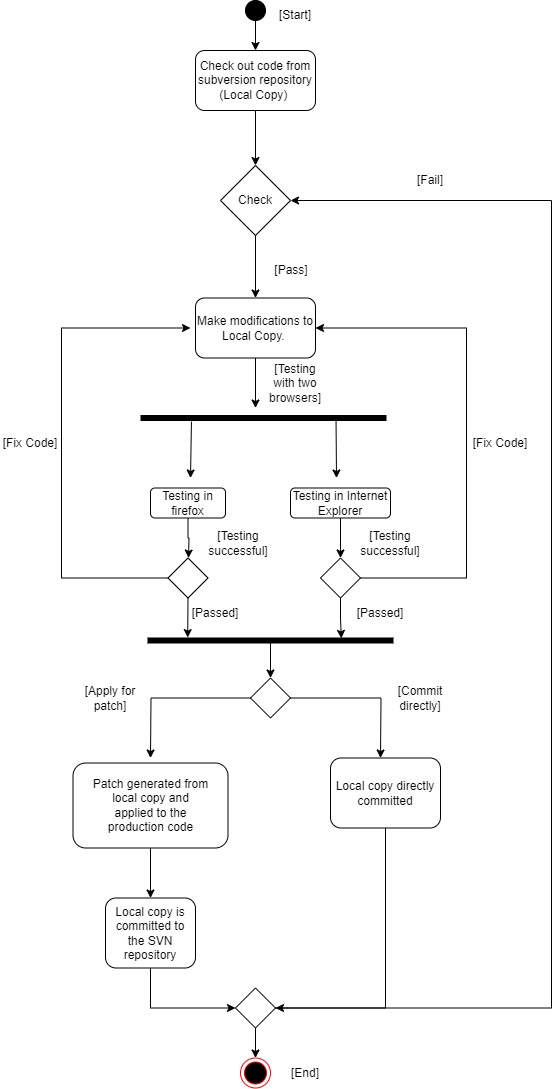

The diagram above was exported from draw.io. Its source (the exported page's mxGraphModel, read from the mxfile embedded in the PNG):
<mxGraphModel dx="794" dy="424" grid="1" gridSize="10" guides="1" tooltips="1" connect="1" arrows="1" fold="1" page="1" pageScale="1" pageWidth="850" pageHeight="1100" math="0" shadow="0">
  <root>
    <mxCell id="0" />
    <mxCell id="1" parent="0" />
    <mxCell id="MdHwQwdLkirbxR9gEcvt-5" style="edgeStyle=orthogonalEdgeStyle;rounded=0;orthogonalLoop=1;jettySize=auto;html=1;exitX=0.5;exitY=1;exitDx=0;exitDy=0;entryX=0.5;entryY=0;entryDx=0;entryDy=0;" parent="1" source="vXnY5GbM2XEQv6VEGqkQ-1" target="MdHwQwdLkirbxR9gEcvt-3" edge="1">
      <mxGeometry relative="1" as="geometry" />
    </mxCell>
    <mxCell id="vXnY5GbM2XEQv6VEGqkQ-1" value="Check out code from&lt;br/&gt;subversion repository&lt;br/&gt;(Local Copy)&amp;nbsp;" style="rounded=1;whiteSpace=wrap;html=1;" parent="1" vertex="1">
      <mxGeometry x="365" y="55" width="120" height="60" as="geometry" />
    </mxCell>
    <mxCell id="vXnY5GbM2XEQv6VEGqkQ-5" style="edgeStyle=orthogonalEdgeStyle;rounded=0;orthogonalLoop=1;jettySize=auto;html=1;exitX=0.5;exitY=1;exitDx=0;exitDy=0;" parent="1" source="vXnY5GbM2XEQv6VEGqkQ-3" target="vXnY5GbM2XEQv6VEGqkQ-1" edge="1">
      <mxGeometry relative="1" as="geometry" />
    </mxCell>
    <mxCell id="vXnY5GbM2XEQv6VEGqkQ-3" value="" style="ellipse;whiteSpace=wrap;html=1;aspect=fixed;fillColor=#000000;" parent="1" vertex="1">
      <mxGeometry x="415" y="5" width="20" height="20" as="geometry" />
    </mxCell>
    <mxCell id="vXnY5GbM2XEQv6VEGqkQ-8" style="edgeStyle=orthogonalEdgeStyle;rounded=0;orthogonalLoop=1;jettySize=auto;html=1;exitX=0.5;exitY=1;exitDx=0;exitDy=0;" parent="1" source="vXnY5GbM2XEQv6VEGqkQ-6" edge="1">
      <mxGeometry relative="1" as="geometry">
        <mxPoint x="425" y="412.5" as="targetPoint" />
      </mxGeometry>
    </mxCell>
    <mxCell id="vXnY5GbM2XEQv6VEGqkQ-6" value="Make modifications to&lt;br/&gt;Local Copy.&amp;nbsp;" style="rounded=1;whiteSpace=wrap;html=1;" parent="1" vertex="1">
      <mxGeometry x="365" y="302.5" width="120" height="60" as="geometry" />
    </mxCell>
    <mxCell id="vXnY5GbM2XEQv6VEGqkQ-10" value="" style="html=1;points=[];perimeter=orthogonalPerimeter;fillColor=strokeColor;rotation=90;" parent="1" vertex="1">
      <mxGeometry x="430.5" y="300" width="5" height="245" as="geometry" />
    </mxCell>
    <mxCell id="vXnY5GbM2XEQv6VEGqkQ-11" value="[Testing with two browsers]" style="text;html=1;strokeColor=none;fillColor=none;align=center;verticalAlign=middle;whiteSpace=wrap;rounded=0;" parent="1" vertex="1">
      <mxGeometry x="435" y="372.5" width="60" height="30" as="geometry" />
    </mxCell>
    <mxCell id="vXnY5GbM2XEQv6VEGqkQ-22" value="" style="endArrow=classic;html=1;rounded=0;exitX=0.42;exitY=0.204;exitDx=0;exitDy=0;exitPerimeter=0;" parent="1" source="vXnY5GbM2XEQv6VEGqkQ-10" edge="1">
      <mxGeometry width="50" height="50" relative="1" as="geometry">
        <mxPoint x="480" y="462.5" as="sourcePoint" />
        <mxPoint x="506" y="482.5" as="targetPoint" />
      </mxGeometry>
    </mxCell>
    <mxCell id="vXnY5GbM2XEQv6VEGqkQ-23" value="" style="endArrow=classic;html=1;rounded=0;exitX=1.22;exitY=0.794;exitDx=0;exitDy=0;exitPerimeter=0;" parent="1" source="vXnY5GbM2XEQv6VEGqkQ-10" edge="1">
      <mxGeometry width="50" height="50" relative="1" as="geometry">
        <mxPoint x="459" y="432.5" as="sourcePoint" />
        <mxPoint x="360" y="482.5" as="targetPoint" />
      </mxGeometry>
    </mxCell>
    <mxCell id="vXnY5GbM2XEQv6VEGqkQ-27" style="edgeStyle=orthogonalEdgeStyle;rounded=0;orthogonalLoop=1;jettySize=auto;html=1;exitX=0.5;exitY=1;exitDx=0;exitDy=0;" parent="1" source="vXnY5GbM2XEQv6VEGqkQ-24" edge="1">
      <mxGeometry relative="1" as="geometry">
        <mxPoint x="358" y="562.5" as="targetPoint" />
      </mxGeometry>
    </mxCell>
    <mxCell id="vXnY5GbM2XEQv6VEGqkQ-24" value="Testing in firefox" style="rounded=1;whiteSpace=wrap;html=1;" parent="1" vertex="1">
      <mxGeometry x="320" y="492.5" width="75" height="30" as="geometry" />
    </mxCell>
    <mxCell id="vXnY5GbM2XEQv6VEGqkQ-28" style="edgeStyle=orthogonalEdgeStyle;rounded=0;orthogonalLoop=1;jettySize=auto;html=1;exitX=0.5;exitY=1;exitDx=0;exitDy=0;" parent="1" source="vXnY5GbM2XEQv6VEGqkQ-25" edge="1">
      <mxGeometry relative="1" as="geometry">
        <mxPoint x="510" y="562.5" as="targetPoint" />
      </mxGeometry>
    </mxCell>
    <mxCell id="vXnY5GbM2XEQv6VEGqkQ-25" value="Testing in Internet Explorer" style="rounded=1;whiteSpace=wrap;html=1;" parent="1" vertex="1">
      <mxGeometry x="460" y="492.5" width="100" height="30" as="geometry" />
    </mxCell>
    <mxCell id="vXnY5GbM2XEQv6VEGqkQ-31" style="edgeStyle=orthogonalEdgeStyle;rounded=0;orthogonalLoop=1;jettySize=auto;html=1;exitX=0;exitY=0.5;exitDx=0;exitDy=0;" parent="1" source="vXnY5GbM2XEQv6VEGqkQ-29" edge="1">
      <mxGeometry relative="1" as="geometry">
        <mxPoint x="360" y="332.5" as="targetPoint" />
        <Array as="points">
          <mxPoint x="231" y="582.5" />
        </Array>
      </mxGeometry>
    </mxCell>
    <mxCell id="vXnY5GbM2XEQv6VEGqkQ-42" style="edgeStyle=orthogonalEdgeStyle;rounded=0;orthogonalLoop=1;jettySize=auto;html=1;exitX=0.5;exitY=1;exitDx=0;exitDy=0;entryX=-0.08;entryY=0.838;entryDx=0;entryDy=0;entryPerimeter=0;" parent="1" source="vXnY5GbM2XEQv6VEGqkQ-29" target="vXnY5GbM2XEQv6VEGqkQ-39" edge="1">
      <mxGeometry relative="1" as="geometry" />
    </mxCell>
    <mxCell id="vXnY5GbM2XEQv6VEGqkQ-29" value="" style="rhombus;whiteSpace=wrap;html=1;" parent="1" vertex="1">
      <mxGeometry x="337.5" y="562.5" width="40" height="40" as="geometry" />
    </mxCell>
    <mxCell id="vXnY5GbM2XEQv6VEGqkQ-35" style="edgeStyle=orthogonalEdgeStyle;rounded=0;orthogonalLoop=1;jettySize=auto;html=1;entryX=1;entryY=0.5;entryDx=0;entryDy=0;" parent="1" target="vXnY5GbM2XEQv6VEGqkQ-6" edge="1">
      <mxGeometry relative="1" as="geometry">
        <mxPoint x="505" y="332.5" as="targetPoint" />
        <mxPoint x="505" y="582.5" as="sourcePoint" />
        <Array as="points">
          <mxPoint x="636" y="582.5" />
          <mxPoint x="636" y="332.5" />
        </Array>
      </mxGeometry>
    </mxCell>
    <mxCell id="vXnY5GbM2XEQv6VEGqkQ-44" style="edgeStyle=orthogonalEdgeStyle;rounded=0;orthogonalLoop=1;jettySize=auto;html=1;exitX=0.5;exitY=1;exitDx=0;exitDy=0;entryX=0.08;entryY=0.211;entryDx=0;entryDy=0;entryPerimeter=0;" parent="1" source="vXnY5GbM2XEQv6VEGqkQ-30" target="vXnY5GbM2XEQv6VEGqkQ-39" edge="1">
      <mxGeometry relative="1" as="geometry" />
    </mxCell>
    <mxCell id="vXnY5GbM2XEQv6VEGqkQ-30" value="" style="rhombus;whiteSpace=wrap;html=1;" parent="1" vertex="1">
      <mxGeometry x="490" y="562.5" width="40" height="40" as="geometry" />
    </mxCell>
    <mxCell id="vXnY5GbM2XEQv6VEGqkQ-32" value="[Testing successful]" style="text;html=1;strokeColor=none;fillColor=none;align=center;verticalAlign=middle;whiteSpace=wrap;rounded=0;" parent="1" vertex="1">
      <mxGeometry x="377.5" y="532.5" width="60" height="30" as="geometry" />
    </mxCell>
    <mxCell id="vXnY5GbM2XEQv6VEGqkQ-34" value="[Testing successful]" style="text;html=1;strokeColor=none;fillColor=none;align=center;verticalAlign=middle;whiteSpace=wrap;rounded=0;" parent="1" vertex="1">
      <mxGeometry x="530" y="532.5" width="60" height="30" as="geometry" />
    </mxCell>
    <mxCell id="vXnY5GbM2XEQv6VEGqkQ-36" value="[Fix Code]" style="text;html=1;strokeColor=none;fillColor=none;align=center;verticalAlign=middle;whiteSpace=wrap;rounded=0;" parent="1" vertex="1">
      <mxGeometry x="170" y="432.5" width="60" height="30" as="geometry" />
    </mxCell>
    <mxCell id="vXnY5GbM2XEQv6VEGqkQ-38" value="[Fix Code]" style="text;html=1;strokeColor=none;fillColor=none;align=center;verticalAlign=middle;whiteSpace=wrap;rounded=0;" parent="1" vertex="1">
      <mxGeometry x="640" y="432.5" width="60" height="30" as="geometry" />
    </mxCell>
    <mxCell id="vXnY5GbM2XEQv6VEGqkQ-49" style="edgeStyle=orthogonalEdgeStyle;rounded=0;orthogonalLoop=1;jettySize=auto;html=1;entryX=0.5;entryY=0;entryDx=0;entryDy=0;" parent="1" source="vXnY5GbM2XEQv6VEGqkQ-39" target="vXnY5GbM2XEQv6VEGqkQ-46" edge="1">
      <mxGeometry relative="1" as="geometry" />
    </mxCell>
    <mxCell id="vXnY5GbM2XEQv6VEGqkQ-39" value="" style="html=1;points=[];perimeter=orthogonalPerimeter;fillColor=strokeColor;rotation=90;" parent="1" vertex="1">
      <mxGeometry x="437.5" y="522.5" width="5" height="245" as="geometry" />
    </mxCell>
    <mxCell id="vXnY5GbM2XEQv6VEGqkQ-50" style="edgeStyle=orthogonalEdgeStyle;rounded=0;orthogonalLoop=1;jettySize=auto;html=1;" parent="1" source="vXnY5GbM2XEQv6VEGqkQ-46" edge="1">
      <mxGeometry relative="1" as="geometry">
        <mxPoint x="320" y="762.5" as="targetPoint" />
      </mxGeometry>
    </mxCell>
    <mxCell id="vXnY5GbM2XEQv6VEGqkQ-46" value="" style="rhombus;whiteSpace=wrap;html=1;" parent="1" vertex="1">
      <mxGeometry x="420" y="682.5" width="40" height="40" as="geometry" />
    </mxCell>
    <mxCell id="vXnY5GbM2XEQv6VEGqkQ-51" style="edgeStyle=orthogonalEdgeStyle;rounded=0;orthogonalLoop=1;jettySize=auto;html=1;exitX=1;exitY=0.5;exitDx=0;exitDy=0;" parent="1" source="vXnY5GbM2XEQv6VEGqkQ-46" edge="1">
      <mxGeometry relative="1" as="geometry">
        <mxPoint x="550" y="762.5" as="targetPoint" />
        <mxPoint x="610" y="722.5" as="sourcePoint" />
      </mxGeometry>
    </mxCell>
    <mxCell id="vXnY5GbM2XEQv6VEGqkQ-57" style="edgeStyle=orthogonalEdgeStyle;rounded=0;orthogonalLoop=1;jettySize=auto;html=1;" parent="1" source="vXnY5GbM2XEQv6VEGqkQ-52" edge="1">
      <mxGeometry relative="1" as="geometry">
        <mxPoint x="320" y="902.5" as="targetPoint" />
      </mxGeometry>
    </mxCell>
    <mxCell id="vXnY5GbM2XEQv6VEGqkQ-52" value="Patch generated from&lt;br/&gt;local copy and&lt;br/&gt;applied to the&lt;br/&gt;production code" style="rounded=1;whiteSpace=wrap;html=1;" parent="1" vertex="1">
      <mxGeometry x="242.5" y="767.5" width="155" height="85" as="geometry" />
    </mxCell>
    <mxCell id="vXnY5GbM2XEQv6VEGqkQ-53" value="[Apply for patch]" style="text;html=1;strokeColor=none;fillColor=none;align=center;verticalAlign=middle;whiteSpace=wrap;rounded=0;" parent="1" vertex="1">
      <mxGeometry x="250" y="687.5" width="60" height="30" as="geometry" />
    </mxCell>
    <mxCell id="vXnY5GbM2XEQv6VEGqkQ-54" value="[Passed]" style="text;html=1;strokeColor=none;fillColor=none;align=center;verticalAlign=middle;whiteSpace=wrap;rounded=0;" parent="1" vertex="1">
      <mxGeometry x="355" y="602.5" width="60" height="30" as="geometry" />
    </mxCell>
    <mxCell id="vXnY5GbM2XEQv6VEGqkQ-55" value="[Passed]" style="text;html=1;strokeColor=none;fillColor=none;align=center;verticalAlign=middle;whiteSpace=wrap;rounded=0;" parent="1" vertex="1">
      <mxGeometry x="520" y="602.5" width="60" height="30" as="geometry" />
    </mxCell>
    <mxCell id="vXnY5GbM2XEQv6VEGqkQ-56" value="[Commit directly]" style="text;html=1;strokeColor=none;fillColor=none;align=center;verticalAlign=middle;whiteSpace=wrap;rounded=0;" parent="1" vertex="1">
      <mxGeometry x="560" y="687.5" width="60" height="30" as="geometry" />
    </mxCell>
    <mxCell id="vXnY5GbM2XEQv6VEGqkQ-62" style="edgeStyle=orthogonalEdgeStyle;rounded=0;orthogonalLoop=1;jettySize=auto;html=1;exitX=0.5;exitY=1;exitDx=0;exitDy=0;entryX=0;entryY=0.5;entryDx=0;entryDy=0;" parent="1" source="vXnY5GbM2XEQv6VEGqkQ-58" target="vXnY5GbM2XEQv6VEGqkQ-61" edge="1">
      <mxGeometry relative="1" as="geometry" />
    </mxCell>
    <mxCell id="vXnY5GbM2XEQv6VEGqkQ-58" value="Local copy is&lt;br/&gt;committed to the SVN&lt;br/&gt;repository" style="rounded=1;whiteSpace=wrap;html=1;" parent="1" vertex="1">
      <mxGeometry x="275" y="902.5" width="90" height="70" as="geometry" />
    </mxCell>
    <mxCell id="vXnY5GbM2XEQv6VEGqkQ-63" style="edgeStyle=orthogonalEdgeStyle;rounded=0;orthogonalLoop=1;jettySize=auto;html=1;exitX=0.5;exitY=1;exitDx=0;exitDy=0;entryX=1;entryY=0.5;entryDx=0;entryDy=0;" parent="1" source="vXnY5GbM2XEQv6VEGqkQ-60" target="vXnY5GbM2XEQv6VEGqkQ-61" edge="1">
      <mxGeometry relative="1" as="geometry" />
    </mxCell>
    <mxCell id="vXnY5GbM2XEQv6VEGqkQ-60" value="Local copy directly&lt;br/&gt;committed" style="rounded=1;whiteSpace=wrap;html=1;" parent="1" vertex="1">
      <mxGeometry x="500" y="762.5" width="110" height="70" as="geometry" />
    </mxCell>
    <mxCell id="vXnY5GbM2XEQv6VEGqkQ-64" style="edgeStyle=orthogonalEdgeStyle;rounded=0;orthogonalLoop=1;jettySize=auto;html=1;exitX=0.5;exitY=1;exitDx=0;exitDy=0;" parent="1" source="vXnY5GbM2XEQv6VEGqkQ-61" edge="1">
      <mxGeometry relative="1" as="geometry">
        <mxPoint x="425" y="1062.5" as="targetPoint" />
      </mxGeometry>
    </mxCell>
    <mxCell id="MdHwQwdLkirbxR9gEcvt-9" style="edgeStyle=orthogonalEdgeStyle;rounded=0;orthogonalLoop=1;jettySize=auto;html=1;exitX=1;exitY=0.5;exitDx=0;exitDy=0;entryX=1;entryY=0.5;entryDx=0;entryDy=0;" parent="1" source="vXnY5GbM2XEQv6VEGqkQ-61" target="MdHwQwdLkirbxR9gEcvt-3" edge="1">
      <mxGeometry relative="1" as="geometry">
        <mxPoint x="720" y="200" as="targetPoint" />
        <Array as="points">
          <mxPoint x="721" y="1013" />
          <mxPoint x="721" y="205" />
        </Array>
      </mxGeometry>
    </mxCell>
    <mxCell id="vXnY5GbM2XEQv6VEGqkQ-61" value="" style="rhombus;whiteSpace=wrap;html=1;" parent="1" vertex="1">
      <mxGeometry x="405" y="992.5" width="40" height="40" as="geometry" />
    </mxCell>
    <mxCell id="vXnY5GbM2XEQv6VEGqkQ-67" value="" style="ellipse;html=1;shape=endState;fillColor=#000000;strokeColor=#ff0000;" parent="1" vertex="1">
      <mxGeometry x="410" y="1062.5" width="30" height="30" as="geometry" />
    </mxCell>
    <mxCell id="vXnY5GbM2XEQv6VEGqkQ-68" value="[Start]" style="text;html=1;strokeColor=none;fillColor=none;align=center;verticalAlign=middle;whiteSpace=wrap;rounded=0;" parent="1" vertex="1">
      <mxGeometry x="435" y="5" width="60" height="30" as="geometry" />
    </mxCell>
    <mxCell id="vXnY5GbM2XEQv6VEGqkQ-69" value="[End]" style="text;html=1;strokeColor=none;fillColor=none;align=center;verticalAlign=middle;whiteSpace=wrap;rounded=0;" parent="1" vertex="1">
      <mxGeometry x="445" y="1062.5" width="60" height="30" as="geometry" />
    </mxCell>
    <mxCell id="MdHwQwdLkirbxR9gEcvt-6" style="edgeStyle=orthogonalEdgeStyle;rounded=0;orthogonalLoop=1;jettySize=auto;html=1;exitX=0.5;exitY=1;exitDx=0;exitDy=0;entryX=0.5;entryY=0;entryDx=0;entryDy=0;" parent="1" source="MdHwQwdLkirbxR9gEcvt-3" target="vXnY5GbM2XEQv6VEGqkQ-6" edge="1">
      <mxGeometry relative="1" as="geometry" />
    </mxCell>
    <mxCell id="MdHwQwdLkirbxR9gEcvt-3" value="Check" style="rhombus;whiteSpace=wrap;html=1;" parent="1" vertex="1">
      <mxGeometry x="390" y="170" width="70" height="70" as="geometry" />
    </mxCell>
    <mxCell id="MdHwQwdLkirbxR9gEcvt-7" value="[Pass]" style="text;html=1;strokeColor=none;fillColor=none;align=center;verticalAlign=middle;whiteSpace=wrap;rounded=0;" parent="1" vertex="1">
      <mxGeometry x="430.5" y="260" width="60" height="30" as="geometry" />
    </mxCell>
    <mxCell id="MdHwQwdLkirbxR9gEcvt-10" value="[Fail]" style="text;html=1;strokeColor=none;fillColor=none;align=center;verticalAlign=middle;whiteSpace=wrap;rounded=0;" parent="1" vertex="1">
      <mxGeometry x="570" y="170" width="60" height="30" as="geometry" />
    </mxCell>
  </root>
</mxGraphModel>